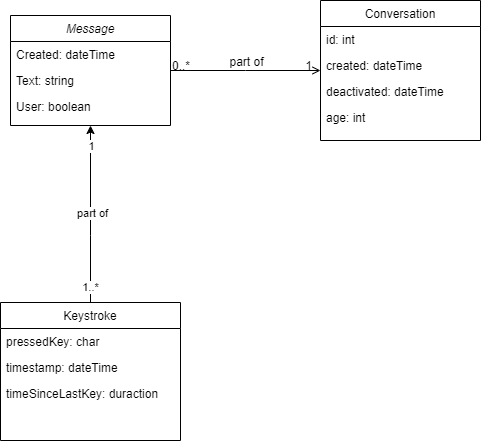

The diagram above was exported from draw.io. Its source (the exported page's mxGraphModel, read from the mxfile embedded in the PNG):
<mxGraphModel dx="951" dy="737" grid="1" gridSize="10" guides="1" tooltips="1" connect="1" arrows="1" fold="1" page="1" pageScale="1" pageWidth="827" pageHeight="1169" math="0" shadow="0">
  <root>
    <mxCell id="WIyWlLk6GJQsqaUBKTNV-0" />
    <mxCell id="WIyWlLk6GJQsqaUBKTNV-1" parent="WIyWlLk6GJQsqaUBKTNV-0" />
    <mxCell id="zkfFHV4jXpPFQw0GAbJ--0" value="Message" style="swimlane;fontStyle=2;align=center;verticalAlign=top;childLayout=stackLayout;horizontal=1;startSize=26;horizontalStack=0;resizeParent=1;resizeLast=0;collapsible=1;marginBottom=0;rounded=0;shadow=0;strokeWidth=1;" parent="WIyWlLk6GJQsqaUBKTNV-1" vertex="1">
      <mxGeometry x="220" y="160" width="160" height="110" as="geometry">
        <mxRectangle x="230" y="140" width="160" height="26" as="alternateBounds" />
      </mxGeometry>
    </mxCell>
    <mxCell id="zkfFHV4jXpPFQw0GAbJ--1" value="Created: dateTime" style="text;align=left;verticalAlign=top;spacingLeft=4;spacingRight=4;overflow=hidden;rotatable=0;points=[[0,0.5],[1,0.5]];portConstraint=eastwest;" parent="zkfFHV4jXpPFQw0GAbJ--0" vertex="1">
      <mxGeometry y="26" width="160" height="26" as="geometry" />
    </mxCell>
    <mxCell id="zkfFHV4jXpPFQw0GAbJ--3" value="Text: string" style="text;align=left;verticalAlign=top;spacingLeft=4;spacingRight=4;overflow=hidden;rotatable=0;points=[[0,0.5],[1,0.5]];portConstraint=eastwest;rounded=0;shadow=0;html=0;" parent="zkfFHV4jXpPFQw0GAbJ--0" vertex="1">
      <mxGeometry y="52" width="160" height="26" as="geometry" />
    </mxCell>
    <mxCell id="ct__4IGgXeEDgy_LkN9A-0" value="User: boolean" style="text;align=left;verticalAlign=top;spacingLeft=4;spacingRight=4;overflow=hidden;rotatable=0;points=[[0,0.5],[1,0.5]];portConstraint=eastwest;rounded=0;shadow=0;html=0;" vertex="1" parent="zkfFHV4jXpPFQw0GAbJ--0">
      <mxGeometry y="78" width="160" height="26" as="geometry" />
    </mxCell>
    <mxCell id="ct__4IGgXeEDgy_LkN9A-7" style="edgeStyle=orthogonalEdgeStyle;rounded=0;orthogonalLoop=1;jettySize=auto;html=1;entryX=0.5;entryY=1;entryDx=0;entryDy=0;" edge="1" parent="WIyWlLk6GJQsqaUBKTNV-1" source="zkfFHV4jXpPFQw0GAbJ--6" target="zkfFHV4jXpPFQw0GAbJ--0">
      <mxGeometry relative="1" as="geometry">
        <mxPoint x="300" y="320" as="targetPoint" />
        <Array as="points">
          <mxPoint x="300" y="380" />
          <mxPoint x="300" y="380" />
        </Array>
      </mxGeometry>
    </mxCell>
    <mxCell id="ct__4IGgXeEDgy_LkN9A-8" value="part of" style="edgeLabel;html=1;align=center;verticalAlign=middle;resizable=0;points=[];" vertex="1" connectable="0" parent="ct__4IGgXeEDgy_LkN9A-7">
      <mxGeometry x="0.0114" y="-1" relative="1" as="geometry">
        <mxPoint as="offset" />
      </mxGeometry>
    </mxCell>
    <mxCell id="ct__4IGgXeEDgy_LkN9A-9" value="1..*" style="edgeLabel;html=1;align=center;verticalAlign=middle;resizable=0;points=[];" vertex="1" connectable="0" parent="ct__4IGgXeEDgy_LkN9A-7">
      <mxGeometry x="-0.7955" y="1" relative="1" as="geometry">
        <mxPoint y="2" as="offset" />
      </mxGeometry>
    </mxCell>
    <mxCell id="ct__4IGgXeEDgy_LkN9A-10" value="1" style="edgeLabel;html=1;align=center;verticalAlign=middle;resizable=0;points=[];" vertex="1" connectable="0" parent="ct__4IGgXeEDgy_LkN9A-7">
      <mxGeometry x="0.7727" relative="1" as="geometry">
        <mxPoint as="offset" />
      </mxGeometry>
    </mxCell>
    <mxCell id="zkfFHV4jXpPFQw0GAbJ--6" value="Keystroke" style="swimlane;fontStyle=0;align=center;verticalAlign=top;childLayout=stackLayout;horizontal=1;startSize=26;horizontalStack=0;resizeParent=1;resizeLast=0;collapsible=1;marginBottom=0;rounded=0;shadow=0;strokeWidth=1;" parent="WIyWlLk6GJQsqaUBKTNV-1" vertex="1">
      <mxGeometry x="210" y="447" width="180" height="138" as="geometry">
        <mxRectangle x="130" y="380" width="160" height="26" as="alternateBounds" />
      </mxGeometry>
    </mxCell>
    <mxCell id="zkfFHV4jXpPFQw0GAbJ--7" value="pressedKey: char" style="text;align=left;verticalAlign=top;spacingLeft=4;spacingRight=4;overflow=hidden;rotatable=0;points=[[0,0.5],[1,0.5]];portConstraint=eastwest;" parent="zkfFHV4jXpPFQw0GAbJ--6" vertex="1">
      <mxGeometry y="26" width="180" height="26" as="geometry" />
    </mxCell>
    <mxCell id="zkfFHV4jXpPFQw0GAbJ--8" value="timestamp: dateTime" style="text;align=left;verticalAlign=top;spacingLeft=4;spacingRight=4;overflow=hidden;rotatable=0;points=[[0,0.5],[1,0.5]];portConstraint=eastwest;rounded=0;shadow=0;html=0;" parent="zkfFHV4jXpPFQw0GAbJ--6" vertex="1">
      <mxGeometry y="52" width="180" height="26" as="geometry" />
    </mxCell>
    <mxCell id="ct__4IGgXeEDgy_LkN9A-11" value="timeSinceLastKey: duraction" style="text;align=left;verticalAlign=top;spacingLeft=4;spacingRight=4;overflow=hidden;rotatable=0;points=[[0,0.5],[1,0.5]];portConstraint=eastwest;rounded=0;shadow=0;html=0;" vertex="1" parent="zkfFHV4jXpPFQw0GAbJ--6">
      <mxGeometry y="78" width="180" height="26" as="geometry" />
    </mxCell>
    <mxCell id="zkfFHV4jXpPFQw0GAbJ--17" value="Conversation" style="swimlane;fontStyle=0;align=center;verticalAlign=top;childLayout=stackLayout;horizontal=1;startSize=26;horizontalStack=0;resizeParent=1;resizeLast=0;collapsible=1;marginBottom=0;rounded=0;shadow=0;strokeWidth=1;" parent="WIyWlLk6GJQsqaUBKTNV-1" vertex="1">
      <mxGeometry x="530" y="145" width="160" height="140" as="geometry">
        <mxRectangle x="550" y="140" width="160" height="26" as="alternateBounds" />
      </mxGeometry>
    </mxCell>
    <mxCell id="zkfFHV4jXpPFQw0GAbJ--18" value="id: int" style="text;align=left;verticalAlign=top;spacingLeft=4;spacingRight=4;overflow=hidden;rotatable=0;points=[[0,0.5],[1,0.5]];portConstraint=eastwest;" parent="zkfFHV4jXpPFQw0GAbJ--17" vertex="1">
      <mxGeometry y="26" width="160" height="26" as="geometry" />
    </mxCell>
    <mxCell id="zkfFHV4jXpPFQw0GAbJ--19" value="created: dateTime" style="text;align=left;verticalAlign=top;spacingLeft=4;spacingRight=4;overflow=hidden;rotatable=0;points=[[0,0.5],[1,0.5]];portConstraint=eastwest;rounded=0;shadow=0;html=0;" parent="zkfFHV4jXpPFQw0GAbJ--17" vertex="1">
      <mxGeometry y="52" width="160" height="26" as="geometry" />
    </mxCell>
    <mxCell id="zkfFHV4jXpPFQw0GAbJ--20" value="deactivated: dateTime" style="text;align=left;verticalAlign=top;spacingLeft=4;spacingRight=4;overflow=hidden;rotatable=0;points=[[0,0.5],[1,0.5]];portConstraint=eastwest;rounded=0;shadow=0;html=0;" parent="zkfFHV4jXpPFQw0GAbJ--17" vertex="1">
      <mxGeometry y="78" width="160" height="26" as="geometry" />
    </mxCell>
    <mxCell id="zkfFHV4jXpPFQw0GAbJ--21" value="age: int" style="text;align=left;verticalAlign=top;spacingLeft=4;spacingRight=4;overflow=hidden;rotatable=0;points=[[0,0.5],[1,0.5]];portConstraint=eastwest;rounded=0;shadow=0;html=0;" parent="zkfFHV4jXpPFQw0GAbJ--17" vertex="1">
      <mxGeometry y="104" width="160" height="26" as="geometry" />
    </mxCell>
    <mxCell id="zkfFHV4jXpPFQw0GAbJ--26" value="" style="endArrow=open;shadow=0;strokeWidth=1;rounded=0;curved=0;endFill=1;edgeStyle=elbowEdgeStyle;elbow=vertical;" parent="WIyWlLk6GJQsqaUBKTNV-1" source="zkfFHV4jXpPFQw0GAbJ--0" target="zkfFHV4jXpPFQw0GAbJ--17" edge="1">
      <mxGeometry x="0.5" y="41" relative="1" as="geometry">
        <mxPoint x="380" y="192" as="sourcePoint" />
        <mxPoint x="540" y="192" as="targetPoint" />
        <mxPoint x="-40" y="32" as="offset" />
      </mxGeometry>
    </mxCell>
    <mxCell id="zkfFHV4jXpPFQw0GAbJ--27" value="0..*" style="resizable=0;align=left;verticalAlign=bottom;labelBackgroundColor=none;fontSize=12;" parent="zkfFHV4jXpPFQw0GAbJ--26" connectable="0" vertex="1">
      <mxGeometry x="-1" relative="1" as="geometry">
        <mxPoint y="4" as="offset" />
      </mxGeometry>
    </mxCell>
    <mxCell id="zkfFHV4jXpPFQw0GAbJ--28" value="1" style="resizable=0;align=right;verticalAlign=bottom;labelBackgroundColor=none;fontSize=12;" parent="zkfFHV4jXpPFQw0GAbJ--26" connectable="0" vertex="1">
      <mxGeometry x="1" relative="1" as="geometry">
        <mxPoint x="-7" y="4" as="offset" />
      </mxGeometry>
    </mxCell>
    <mxCell id="zkfFHV4jXpPFQw0GAbJ--29" value="part of" style="text;html=1;resizable=0;points=[];;align=center;verticalAlign=middle;labelBackgroundColor=none;rounded=0;shadow=0;strokeWidth=1;fontSize=12;" parent="zkfFHV4jXpPFQw0GAbJ--26" vertex="1" connectable="0">
      <mxGeometry x="0.5" y="49" relative="1" as="geometry">
        <mxPoint x="-38" y="40" as="offset" />
      </mxGeometry>
    </mxCell>
  </root>
</mxGraphModel>